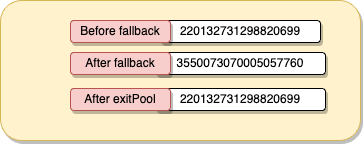

The diagram above was exported from draw.io. Its source (the exported page's mxGraphModel, read from the mxfile embedded in the PNG):
<mxGraphModel dx="1390" dy="2008" grid="1" gridSize="10" guides="1" tooltips="1" connect="1" arrows="1" fold="1" page="1" pageScale="1" pageWidth="827" pageHeight="1169" math="0" shadow="0">
  <root>
    <mxCell id="0" />
    <mxCell id="1" parent="0" />
    <mxCell id="2" value="" style="rounded=1;whiteSpace=wrap;html=1;fillColor=#fff2cc;strokeColor=#d6b656;shadow=1;" vertex="1" parent="1">
      <mxGeometry x="220" y="-40" width="360" height="140" as="geometry" />
    </mxCell>
    <mxCell id="3" value="220132731298820699" style="rounded=1;whiteSpace=wrap;html=1;shadow=1;" vertex="1" parent="1">
      <mxGeometry x="380" y="-20" width="160" height="22" as="geometry" />
    </mxCell>
    <mxCell id="4" value="Before fallback" style="rounded=1;whiteSpace=wrap;html=1;shadow=1;fillColor=#f8cecc;strokeColor=#b85450;" vertex="1" parent="1">
      <mxGeometry x="290" y="-20" width="100" height="22" as="geometry" />
    </mxCell>
    <mxCell id="5" value="3550073070005057760" style="rounded=1;whiteSpace=wrap;html=1;shadow=1;" vertex="1" parent="1">
      <mxGeometry x="375" y="12" width="170" height="22" as="geometry" />
    </mxCell>
    <mxCell id="6" value="After fallback" style="rounded=1;whiteSpace=wrap;html=1;shadow=1;fillColor=#f8cecc;strokeColor=#b85450;" vertex="1" parent="1">
      <mxGeometry x="290" y="12" width="100" height="22" as="geometry" />
    </mxCell>
    <mxCell id="7" value="220132731298820699" style="rounded=1;whiteSpace=wrap;html=1;shadow=1;" vertex="1" parent="1">
      <mxGeometry x="375" y="48" width="170" height="22" as="geometry" />
    </mxCell>
    <mxCell id="8" value="After exitPool" style="rounded=1;whiteSpace=wrap;html=1;shadow=1;fillColor=#f8cecc;strokeColor=#b85450;" vertex="1" parent="1">
      <mxGeometry x="290" y="48" width="100" height="22" as="geometry" />
    </mxCell>
  </root>
</mxGraphModel>